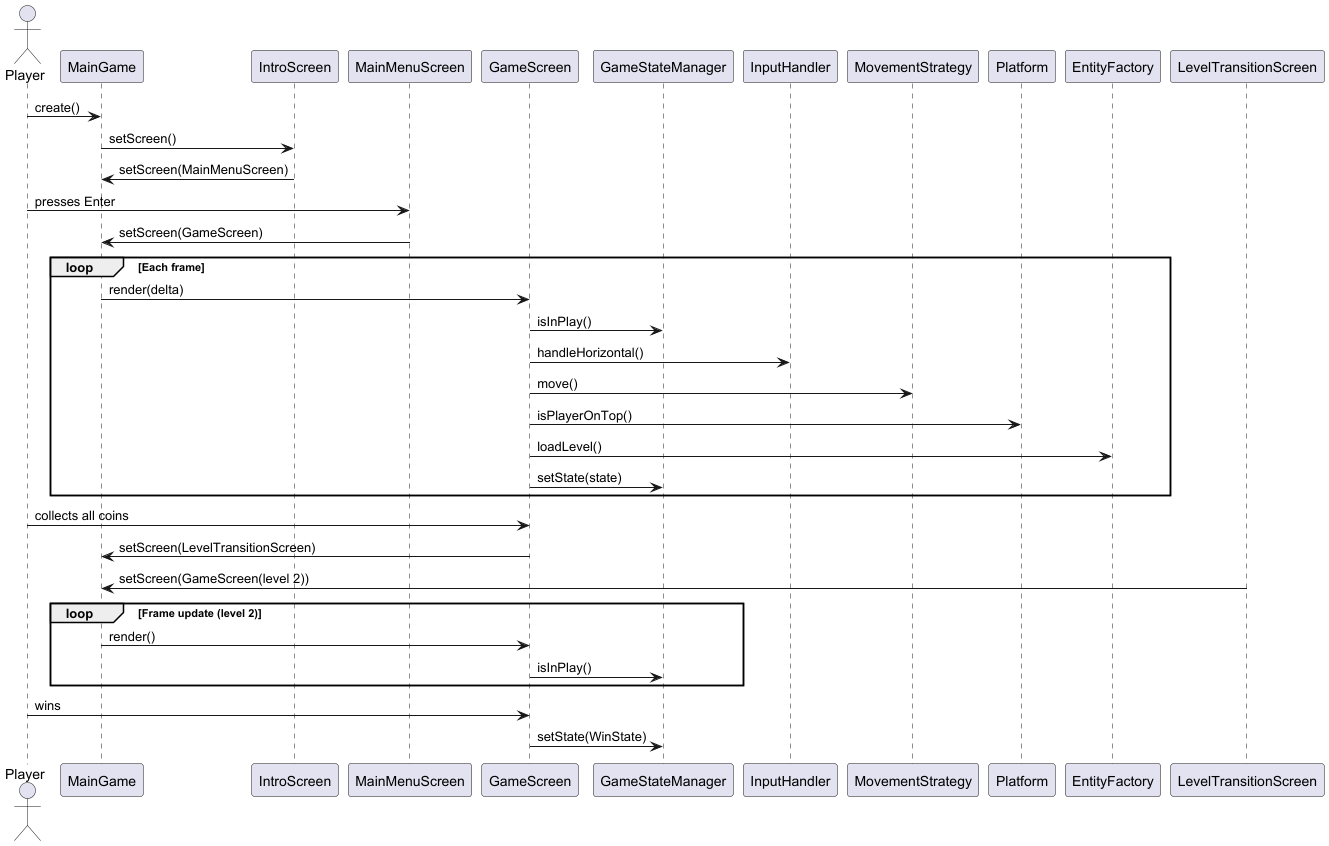

The diagram above was rendered by PlantUML. Its source (embedded in the PNG):
@startuml
actor Player

Player -> MainGame : create()
MainGame -> IntroScreen : setScreen()

IntroScreen -> MainGame : setScreen(MainMenuScreen)

Player -> MainMenuScreen : presses Enter
MainMenuScreen -> MainGame : setScreen(GameScreen)

loop Each frame
    MainGame -> GameScreen : render(delta)
    GameScreen -> GameStateManager : isInPlay()
    GameScreen -> InputHandler : handleHorizontal()
    GameScreen -> MovementStrategy : move()
    GameScreen -> Platform : isPlayerOnTop()
    GameScreen -> EntityFactory : loadLevel()
    GameScreen -> GameStateManager : setState(state)
end

Player -> GameScreen : collects all coins
GameScreen -> MainGame : setScreen(LevelTransitionScreen)

LevelTransitionScreen -> MainGame : setScreen(GameScreen(level 2))

loop Frame update (level 2)
    MainGame -> GameScreen : render()
    GameScreen -> GameStateManager : isInPlay()
end

Player -> GameScreen : wins
GameScreen -> GameStateManager : setState(WinState)

@enduml